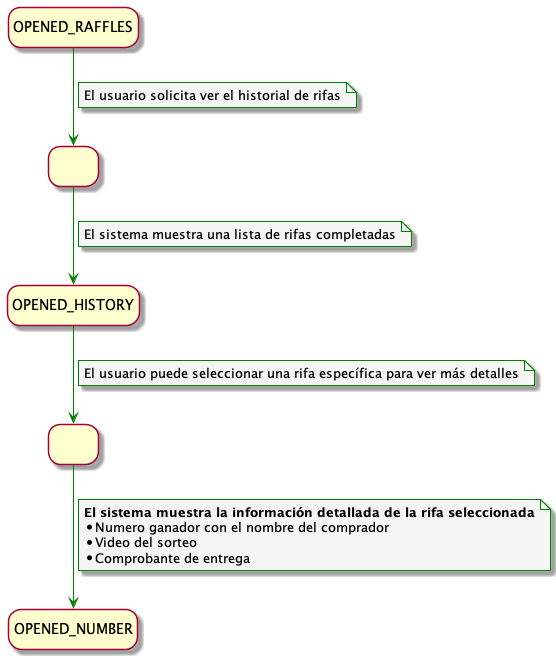

The diagram above was rendered by PlantUML. Its source (embedded in the PNG):
@startuml ViewHistoryUseCase

!include ../../../../config/config.puml


state INITIAL as "OPENED_RAFFLES"
state END as "OPENED_NUMBER"
state 1 as " "
state 2 as "OPENED_HISTORY"
state 3 as " "

INITIAL --> 1 
note on link
El usuario solicita ver el historial de rifas
end note

1 --> 2 
note on link
El sistema muestra una lista de rifas completadas
end note

2 --> 3 
note on link
El usuario puede seleccionar una rifa específica para ver más detalles
end note 

3 --> END
note on link
<b>El sistema muestra la información detallada de la rifa seleccionada</b>
* Numero ganador con el nombre del comprador
* Video del sorteo
* Comprobante de entrega
end note 

@enduml